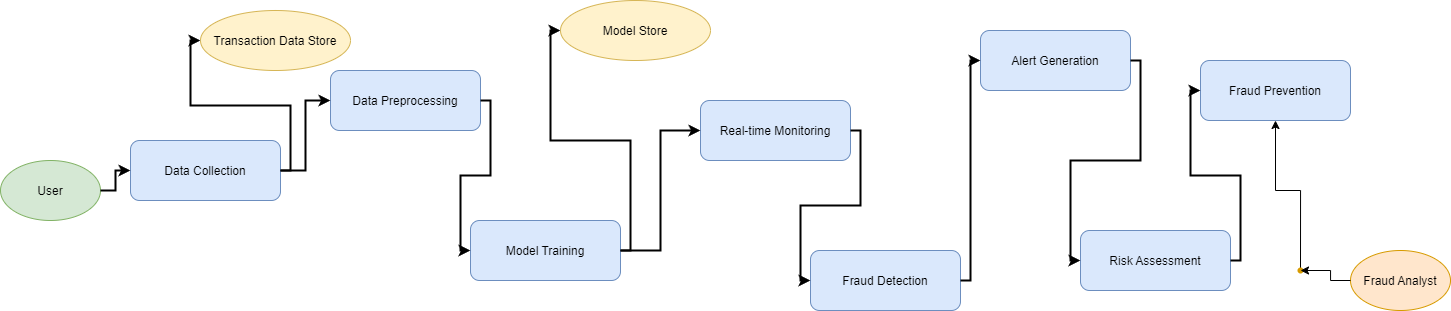

The diagram above was exported from draw.io. Its source (the exported page's mxGraphModel, read from the mxfile embedded in the PNG):
<mxGraphModel dx="2697" dy="1854" grid="1" gridSize="10" guides="1" tooltips="1" connect="1" arrows="1" fold="1" page="1" pageScale="1" pageWidth="850" pageHeight="1100" math="0" shadow="0">
  <root>
    <mxCell id="0" />
    <mxCell id="1" parent="0" />
    <mxCell id="OSQ_4f-sWR1FHcJvJecw-1" value="User" style="shape=ellipse;fillColor=#d5e8d4;strokeColor=#82b366;" parent="1" vertex="1">
      <mxGeometry x="-10" y="20" width="100" height="60" as="geometry" />
    </mxCell>
    <mxCell id="OSQ_4f-sWR1FHcJvJecw-2" value="Fraud Analyst" style="shape=ellipse;fillColor=#ffe6cc;strokeColor=#d79b00;" parent="1" vertex="1">
      <mxGeometry x="1340" y="110" width="100" height="60" as="geometry" />
    </mxCell>
    <mxCell id="OSQ_4f-sWR1FHcJvJecw-3" value="Data Collection" style="rounded=1;fillColor=#dae8fc;strokeColor=#6c8ebf;" parent="1" vertex="1">
      <mxGeometry x="120" width="150" height="60" as="geometry" />
    </mxCell>
    <mxCell id="OSQ_4f-sWR1FHcJvJecw-4" value="Data Preprocessing" style="rounded=1;fillColor=#dae8fc;strokeColor=#6c8ebf;" parent="1" vertex="1">
      <mxGeometry x="320" y="-70" width="150" height="60" as="geometry" />
    </mxCell>
    <mxCell id="OSQ_4f-sWR1FHcJvJecw-5" value="Model Training" style="rounded=1;fillColor=#dae8fc;strokeColor=#6c8ebf;" parent="1" vertex="1">
      <mxGeometry x="460" y="80" width="150" height="60" as="geometry" />
    </mxCell>
    <mxCell id="OSQ_4f-sWR1FHcJvJecw-6" value="Real-time Monitoring" style="rounded=1;fillColor=#dae8fc;strokeColor=#6c8ebf;" parent="1" vertex="1">
      <mxGeometry x="690" y="-40" width="150" height="60" as="geometry" />
    </mxCell>
    <mxCell id="OSQ_4f-sWR1FHcJvJecw-7" value="Fraud Detection" style="rounded=1;fillColor=#dae8fc;strokeColor=#6c8ebf;" parent="1" vertex="1">
      <mxGeometry x="800" y="110" width="150" height="60" as="geometry" />
    </mxCell>
    <mxCell id="OSQ_4f-sWR1FHcJvJecw-8" value="Alert Generation" style="rounded=1;fillColor=#dae8fc;strokeColor=#6c8ebf;" parent="1" vertex="1">
      <mxGeometry x="970" y="-110" width="150" height="60" as="geometry" />
    </mxCell>
    <mxCell id="OSQ_4f-sWR1FHcJvJecw-9" value="Risk Assessment" style="rounded=1;fillColor=#dae8fc;strokeColor=#6c8ebf;" parent="1" vertex="1">
      <mxGeometry x="1070" y="90" width="150" height="60" as="geometry" />
    </mxCell>
    <mxCell id="OSQ_4f-sWR1FHcJvJecw-10" value="Fraud Prevention" style="rounded=1;fillColor=#dae8fc;strokeColor=#6c8ebf;" parent="1" vertex="1">
      <mxGeometry x="1190" y="-80" width="150" height="60" as="geometry" />
    </mxCell>
    <mxCell id="OSQ_4f-sWR1FHcJvJecw-11" value="Transaction Data Store" style="shape=ellipse;fillColor=#fff2cc;strokeColor=#d6b656;" parent="1" vertex="1">
      <mxGeometry x="190" y="-130" width="150" height="60" as="geometry" />
    </mxCell>
    <mxCell id="OSQ_4f-sWR1FHcJvJecw-12" value="Model Store" style="shape=ellipse;fillColor=#fff2cc;strokeColor=#d6b656;" parent="1" vertex="1">
      <mxGeometry x="550" y="-140" width="150" height="60" as="geometry" />
    </mxCell>
    <mxCell id="OSQ_4f-sWR1FHcJvJecw-13" style="edgeStyle=orthogonalEdgeStyle;rounded=0;orthogonalLoop=1;exitX=1;exitY=0.5;entryX=0;entryY=0.5;strokeColor=#000000;strokeWidth=2;" parent="1" source="OSQ_4f-sWR1FHcJvJecw-1" target="OSQ_4f-sWR1FHcJvJecw-3" edge="1">
      <mxGeometry relative="1" as="geometry" />
    </mxCell>
    <mxCell id="OSQ_4f-sWR1FHcJvJecw-14" style="edgeStyle=orthogonalEdgeStyle;rounded=0;orthogonalLoop=1;exitX=1;exitY=0.5;entryX=0;entryY=0.5;strokeColor=#000000;strokeWidth=2;" parent="1" source="OSQ_4f-sWR1FHcJvJecw-3" target="OSQ_4f-sWR1FHcJvJecw-4" edge="1">
      <mxGeometry relative="1" as="geometry" />
    </mxCell>
    <mxCell id="OSQ_4f-sWR1FHcJvJecw-15" style="edgeStyle=orthogonalEdgeStyle;rounded=0;orthogonalLoop=1;exitX=1;exitY=0.5;entryX=0;entryY=0.5;strokeColor=#000000;strokeWidth=2;" parent="1" source="OSQ_4f-sWR1FHcJvJecw-4" target="OSQ_4f-sWR1FHcJvJecw-5" edge="1">
      <mxGeometry relative="1" as="geometry" />
    </mxCell>
    <mxCell id="OSQ_4f-sWR1FHcJvJecw-16" style="edgeStyle=orthogonalEdgeStyle;rounded=0;orthogonalLoop=1;exitX=1;exitY=0.5;entryX=0;entryY=0.5;strokeColor=#000000;strokeWidth=2;" parent="1" source="OSQ_4f-sWR1FHcJvJecw-5" target="OSQ_4f-sWR1FHcJvJecw-6" edge="1">
      <mxGeometry relative="1" as="geometry" />
    </mxCell>
    <mxCell id="OSQ_4f-sWR1FHcJvJecw-17" style="edgeStyle=orthogonalEdgeStyle;rounded=0;orthogonalLoop=1;exitX=1;exitY=0.5;entryX=0;entryY=0.5;strokeColor=#000000;strokeWidth=2;" parent="1" source="OSQ_4f-sWR1FHcJvJecw-6" target="OSQ_4f-sWR1FHcJvJecw-7" edge="1">
      <mxGeometry relative="1" as="geometry" />
    </mxCell>
    <mxCell id="OSQ_4f-sWR1FHcJvJecw-18" style="edgeStyle=orthogonalEdgeStyle;rounded=0;orthogonalLoop=1;exitX=1;exitY=0.5;entryX=0;entryY=0.5;strokeColor=#000000;strokeWidth=2;" parent="1" source="OSQ_4f-sWR1FHcJvJecw-7" target="OSQ_4f-sWR1FHcJvJecw-8" edge="1">
      <mxGeometry relative="1" as="geometry" />
    </mxCell>
    <mxCell id="OSQ_4f-sWR1FHcJvJecw-19" style="edgeStyle=orthogonalEdgeStyle;rounded=0;orthogonalLoop=1;exitX=1;exitY=0.5;entryX=0;entryY=0.5;strokeColor=#000000;strokeWidth=2;" parent="1" source="OSQ_4f-sWR1FHcJvJecw-8" target="OSQ_4f-sWR1FHcJvJecw-9" edge="1">
      <mxGeometry relative="1" as="geometry" />
    </mxCell>
    <mxCell id="OSQ_4f-sWR1FHcJvJecw-20" style="edgeStyle=orthogonalEdgeStyle;rounded=0;orthogonalLoop=1;exitX=1;exitY=0.5;entryX=0;entryY=0.5;strokeColor=#000000;strokeWidth=2;" parent="1" source="OSQ_4f-sWR1FHcJvJecw-9" target="OSQ_4f-sWR1FHcJvJecw-10" edge="1">
      <mxGeometry relative="1" as="geometry" />
    </mxCell>
    <mxCell id="OSQ_4f-sWR1FHcJvJecw-22" style="edgeStyle=orthogonalEdgeStyle;rounded=0;orthogonalLoop=1;exitX=1;exitY=0.5;entryX=0;entryY=0.5;strokeColor=#000000;strokeWidth=2;" parent="1" source="OSQ_4f-sWR1FHcJvJecw-3" target="OSQ_4f-sWR1FHcJvJecw-11" edge="1">
      <mxGeometry relative="1" as="geometry" />
    </mxCell>
    <mxCell id="OSQ_4f-sWR1FHcJvJecw-23" style="edgeStyle=orthogonalEdgeStyle;rounded=0;orthogonalLoop=1;exitX=1;exitY=0.5;entryX=0;entryY=0.5;strokeColor=#000000;strokeWidth=2;" parent="1" source="OSQ_4f-sWR1FHcJvJecw-5" target="OSQ_4f-sWR1FHcJvJecw-12" edge="1">
      <mxGeometry relative="1" as="geometry" />
    </mxCell>
    <mxCell id="xyS2CxYzpCsAdcpxeGBQ-5" value="" style="edgeStyle=orthogonalEdgeStyle;rounded=0;orthogonalLoop=1;jettySize=auto;html=1;" edge="1" parent="1" source="xyS2CxYzpCsAdcpxeGBQ-3" target="OSQ_4f-sWR1FHcJvJecw-10">
      <mxGeometry relative="1" as="geometry" />
    </mxCell>
    <mxCell id="xyS2CxYzpCsAdcpxeGBQ-3" value="" style="shape=waypoint;sketch=0;size=6;pointerEvents=1;points=[];fillColor=#ffe6cc;resizable=0;rotatable=0;perimeter=centerPerimeter;snapToPoint=1;strokeColor=#d79b00;" vertex="1" parent="1">
      <mxGeometry x="1280" y="120" width="20" height="20" as="geometry" />
    </mxCell>
    <mxCell id="xyS2CxYzpCsAdcpxeGBQ-8" style="edgeStyle=orthogonalEdgeStyle;rounded=0;orthogonalLoop=1;jettySize=auto;html=1;entryX=0.516;entryY=0.806;entryDx=0;entryDy=0;entryPerimeter=0;" edge="1" parent="1" source="OSQ_4f-sWR1FHcJvJecw-2" target="xyS2CxYzpCsAdcpxeGBQ-3">
      <mxGeometry relative="1" as="geometry" />
    </mxCell>
  </root>
</mxGraphModel>